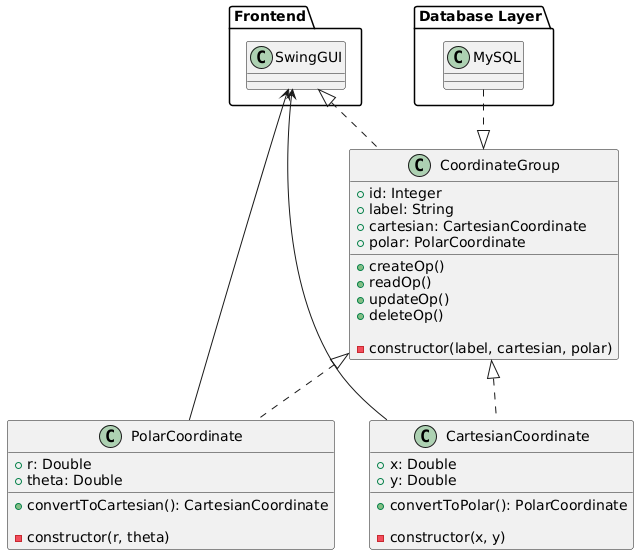

The diagram above was rendered by PlantUML. Its source (embedded in the PNG):
@startuml

!define Single Responsibility Principle (SRP): A class should have only one reason to change.

class CartesianCoordinate {
    + x: Double
    + y: Double

    + convertToPolar(): PolarCoordinate

    - constructor(x, y)
}

class PolarCoordinate {
    + r: Double
    + theta: Double

    + convertToCartesian(): CartesianCoordinate

    - constructor(r, theta)
}

class CoordinateGroup {
    + id: Integer
    + label: String
    + cartesian: CartesianCoordinate
    + polar: PolarCoordinate

    + createOp()
    + readOp()
    + updateOp()
    + deleteOp()

    - constructor(label, cartesian, polar)
}


package "Frontend" {
    class SwingGUI 

    SwingGUI <|.. CoordinateGroup
    SwingGUI <-- CartesianCoordinate
    SwingGUI <-- PolarCoordinate
}

CoordinateGroup <|.. CartesianCoordinate
CoordinateGroup <|.. PolarCoordinate


package "Database Layer" {
    class MySQL

    MySQL ..|> CoordinateGroup
}

@enduml